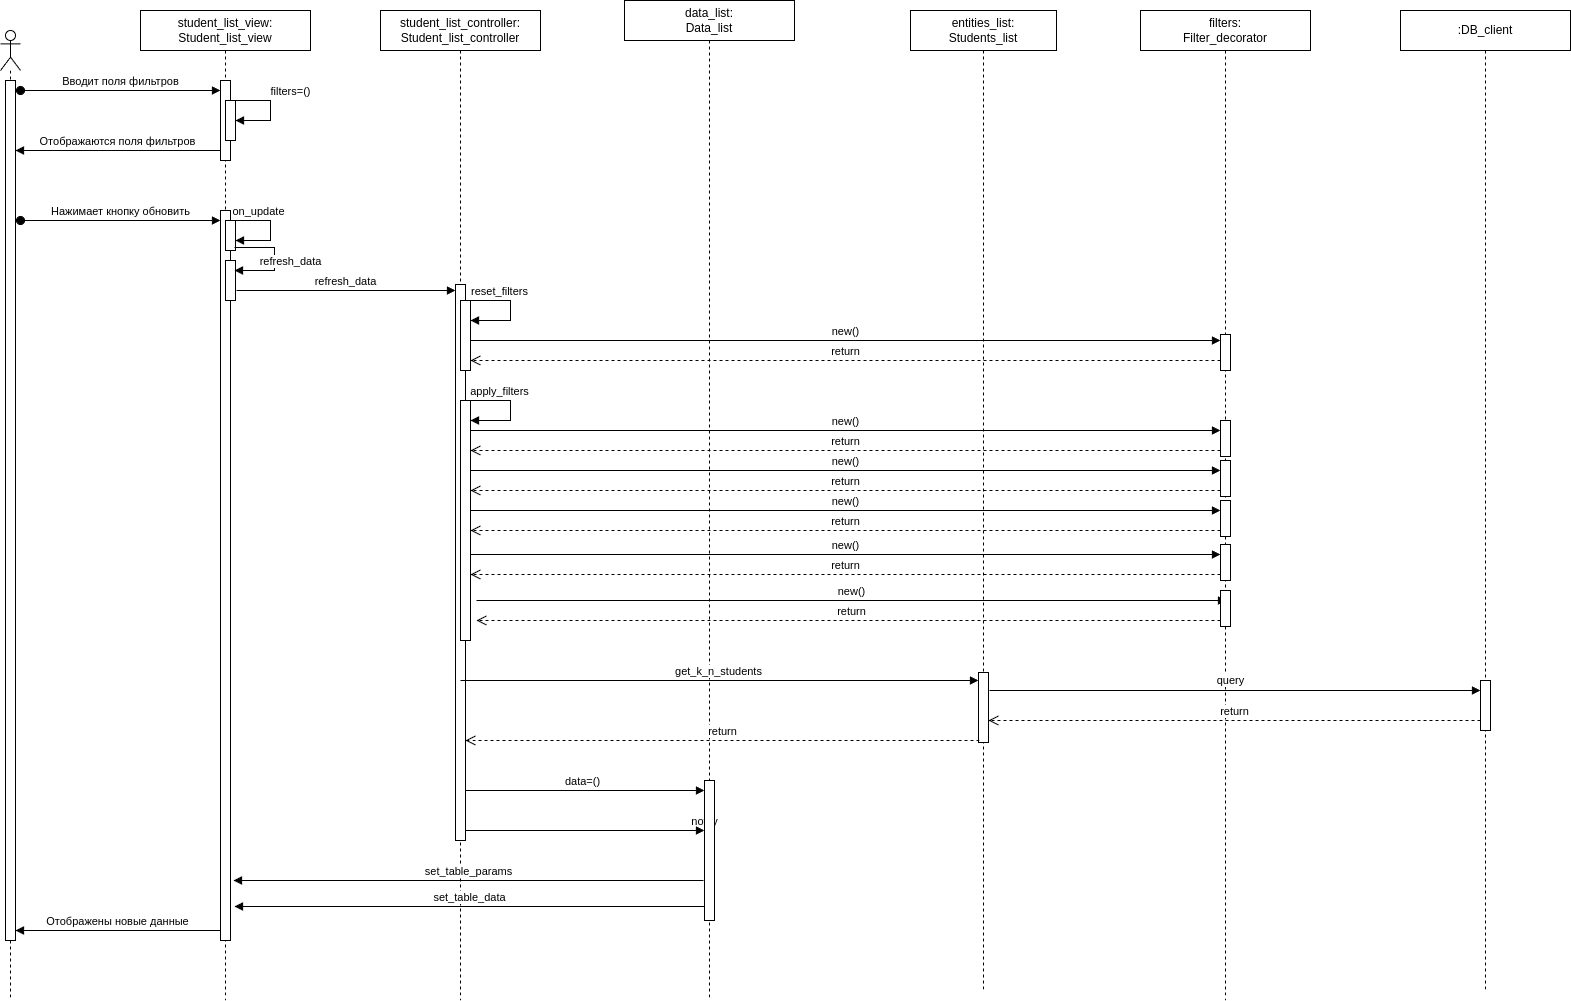

The diagram above was exported from draw.io. Its source (the exported page's mxGraphModel, read from the mxfile embedded in the PNG):
<mxGraphModel dx="2206" dy="1212" grid="1" gridSize="10" guides="1" tooltips="1" connect="1" arrows="1" fold="1" page="1" pageScale="1" pageWidth="850" pageHeight="1100" math="0" shadow="0">
  <root>
    <mxCell id="0" />
    <mxCell id="1" parent="0" />
    <mxCell id="2" value="" style="shape=umlLifeline;perimeter=lifelinePerimeter;whiteSpace=wrap;html=1;container=1;dropTarget=0;collapsible=0;recursiveResize=0;outlineConnect=0;portConstraint=eastwest;newEdgeStyle={&quot;curved&quot;:0,&quot;rounded&quot;:0};participant=umlActor;" vertex="1" parent="1">
      <mxGeometry x="1800" y="4280" width="20" height="970" as="geometry" />
    </mxCell>
    <mxCell id="3" value="" style="html=1;points=[[0,0,0,0,5],[0,1,0,0,-5],[1,0,0,0,5],[1,1,0,0,-5]];perimeter=orthogonalPerimeter;outlineConnect=0;targetShapes=umlLifeline;portConstraint=eastwest;newEdgeStyle={&quot;curved&quot;:0,&quot;rounded&quot;:0};" vertex="1" parent="2">
      <mxGeometry x="5" y="50" width="10" height="860" as="geometry" />
    </mxCell>
    <mxCell id="4" value="Вводит поля фильтров" style="html=1;verticalAlign=bottom;startArrow=oval;startFill=1;endArrow=block;startSize=8;curved=0;rounded=0;" edge="1" parent="1">
      <mxGeometry width="60" relative="1" as="geometry">
        <mxPoint x="1820" y="4340" as="sourcePoint" />
        <mxPoint x="2020" y="4340" as="targetPoint" />
      </mxGeometry>
    </mxCell>
    <mxCell id="5" value="student_list_view:&lt;br&gt;Student_list_view" style="shape=umlLifeline;perimeter=lifelinePerimeter;whiteSpace=wrap;html=1;container=1;dropTarget=0;collapsible=0;recursiveResize=0;outlineConnect=0;portConstraint=eastwest;newEdgeStyle={&quot;curved&quot;:0,&quot;rounded&quot;:0};" vertex="1" parent="1">
      <mxGeometry x="1940" y="4260" width="170" height="990" as="geometry" />
    </mxCell>
    <mxCell id="6" value="" style="html=1;points=[[0,0,0,0,5],[0,1,0,0,-5],[1,0,0,0,5],[1,1,0,0,-5]];perimeter=orthogonalPerimeter;outlineConnect=0;targetShapes=umlLifeline;portConstraint=eastwest;newEdgeStyle={&quot;curved&quot;:0,&quot;rounded&quot;:0};" vertex="1" parent="5">
      <mxGeometry x="80" y="70" width="10" height="80" as="geometry" />
    </mxCell>
    <mxCell id="7" value="" style="html=1;points=[[0,0,0,0,5],[0,1,0,0,-5],[1,0,0,0,5],[1,1,0,0,-5]];perimeter=orthogonalPerimeter;outlineConnect=0;targetShapes=umlLifeline;portConstraint=eastwest;newEdgeStyle={&quot;curved&quot;:0,&quot;rounded&quot;:0};" vertex="1" parent="5">
      <mxGeometry x="85" y="90" width="10" height="40" as="geometry" />
    </mxCell>
    <mxCell id="8" value="" style="html=1;points=[[0,0,0,0,5],[0,1,0,0,-5],[1,0,0,0,5],[1,1,0,0,-5]];perimeter=orthogonalPerimeter;outlineConnect=0;targetShapes=umlLifeline;portConstraint=eastwest;newEdgeStyle={&quot;curved&quot;:0,&quot;rounded&quot;:0};" vertex="1" parent="5">
      <mxGeometry x="80" y="200" width="10" height="730" as="geometry" />
    </mxCell>
    <mxCell id="9" value="" style="html=1;points=[[0,0,0,0,5],[0,1,0,0,-5],[1,0,0,0,5],[1,1,0,0,-5]];perimeter=orthogonalPerimeter;outlineConnect=0;targetShapes=umlLifeline;portConstraint=eastwest;newEdgeStyle={&quot;curved&quot;:0,&quot;rounded&quot;:0};" vertex="1" parent="5">
      <mxGeometry x="85" y="210" width="10" height="30" as="geometry" />
    </mxCell>
    <mxCell id="10" value="on_update" style="html=1;verticalAlign=bottom;endArrow=block;curved=0;rounded=0;" edge="1" parent="5" target="9">
      <mxGeometry x="-0.4274" width="80" relative="1" as="geometry">
        <mxPoint x="90" y="210" as="sourcePoint" />
        <mxPoint x="100" y="230" as="targetPoint" />
        <Array as="points">
          <mxPoint x="130" y="210" />
          <mxPoint x="130" y="230" />
        </Array>
        <mxPoint as="offset" />
      </mxGeometry>
    </mxCell>
    <mxCell id="11" value="" style="html=1;points=[[0,0,0,0,5],[0,1,0,0,-5],[1,0,0,0,5],[1,1,0,0,-5]];perimeter=orthogonalPerimeter;outlineConnect=0;targetShapes=umlLifeline;portConstraint=eastwest;newEdgeStyle={&quot;curved&quot;:0,&quot;rounded&quot;:0};" vertex="1" parent="5">
      <mxGeometry x="85" y="250" width="10" height="40" as="geometry" />
    </mxCell>
    <mxCell id="12" value="student_list_controller:&lt;br&gt;Student_list_controller" style="shape=umlLifeline;perimeter=lifelinePerimeter;whiteSpace=wrap;html=1;container=1;dropTarget=0;collapsible=0;recursiveResize=0;outlineConnect=0;portConstraint=eastwest;newEdgeStyle={&quot;curved&quot;:0,&quot;rounded&quot;:0};" vertex="1" parent="1">
      <mxGeometry x="2180" y="4260" width="160" height="990" as="geometry" />
    </mxCell>
    <mxCell id="13" value="data=()" style="html=1;verticalAlign=bottom;endArrow=block;curved=0;rounded=0;" edge="1" parent="12" target="58">
      <mxGeometry width="80" relative="1" as="geometry">
        <mxPoint x="80" y="780" as="sourcePoint" />
        <mxPoint x="312" y="780" as="targetPoint" />
      </mxGeometry>
    </mxCell>
    <mxCell id="14" value="" style="html=1;points=[[0,0,0,0,5],[0,1,0,0,-5],[1,0,0,0,5],[1,1,0,0,-5]];perimeter=orthogonalPerimeter;outlineConnect=0;targetShapes=umlLifeline;portConstraint=eastwest;newEdgeStyle={&quot;curved&quot;:0,&quot;rounded&quot;:0};" vertex="1" parent="12">
      <mxGeometry x="75" y="274" width="10" height="556" as="geometry" />
    </mxCell>
    <mxCell id="15" value="" style="html=1;points=[[0,0,0,0,5],[0,1,0,0,-5],[1,0,0,0,5],[1,1,0,0,-5]];perimeter=orthogonalPerimeter;outlineConnect=0;targetShapes=umlLifeline;portConstraint=eastwest;newEdgeStyle={&quot;curved&quot;:0,&quot;rounded&quot;:0};" vertex="1" parent="12">
      <mxGeometry x="80" y="290" width="10" height="70" as="geometry" />
    </mxCell>
    <mxCell id="16" value="" style="html=1;points=[[0,0,0,0,5],[0,1,0,0,-5],[1,0,0,0,5],[1,1,0,0,-5]];perimeter=orthogonalPerimeter;outlineConnect=0;targetShapes=umlLifeline;portConstraint=eastwest;newEdgeStyle={&quot;curved&quot;:0,&quot;rounded&quot;:0};" vertex="1" parent="12">
      <mxGeometry x="80" y="390" width="10" height="240" as="geometry" />
    </mxCell>
    <mxCell id="17" value="data_list:&lt;br&gt;Data_list" style="shape=umlLifeline;perimeter=lifelinePerimeter;whiteSpace=wrap;html=1;container=1;dropTarget=0;collapsible=0;recursiveResize=0;outlineConnect=0;portConstraint=eastwest;newEdgeStyle={&quot;curved&quot;:0,&quot;rounded&quot;:0};" vertex="1" parent="1">
      <mxGeometry x="2424" y="4250" width="170" height="1000" as="geometry" />
    </mxCell>
    <mxCell id="18" value=":DB_client" style="shape=umlLifeline;perimeter=lifelinePerimeter;whiteSpace=wrap;html=1;container=1;dropTarget=0;collapsible=0;recursiveResize=0;outlineConnect=0;portConstraint=eastwest;newEdgeStyle={&quot;curved&quot;:0,&quot;rounded&quot;:0};" vertex="1" parent="1">
      <mxGeometry x="3200" y="4260" width="170" height="980" as="geometry" />
    </mxCell>
    <mxCell id="19" value="entities_list:&lt;br&gt;Students_list" style="shape=umlLifeline;perimeter=lifelinePerimeter;whiteSpace=wrap;html=1;container=1;dropTarget=0;collapsible=0;recursiveResize=0;outlineConnect=0;portConstraint=eastwest;newEdgeStyle={&quot;curved&quot;:0,&quot;rounded&quot;:0};" vertex="1" parent="1">
      <mxGeometry x="2710" y="4260" width="146" height="980" as="geometry" />
    </mxCell>
    <mxCell id="20" value="" style="html=1;points=[[0,0,0,0,5],[0,1,0,0,-5],[1,0,0,0,5],[1,1,0,0,-5]];perimeter=orthogonalPerimeter;outlineConnect=0;targetShapes=umlLifeline;portConstraint=eastwest;newEdgeStyle={&quot;curved&quot;:0,&quot;rounded&quot;:0};" vertex="1" parent="19">
      <mxGeometry x="68" y="662" width="10" height="70" as="geometry" />
    </mxCell>
    <mxCell id="21" value="new()" style="html=1;verticalAlign=bottom;endArrow=block;curved=0;rounded=0;" edge="1" parent="19">
      <mxGeometry width="80" relative="1" as="geometry">
        <mxPoint x="-434" y="590" as="sourcePoint" />
        <mxPoint x="316" y="590" as="targetPoint" />
      </mxGeometry>
    </mxCell>
    <mxCell id="22" value="return" style="html=1;verticalAlign=bottom;endArrow=open;dashed=1;endSize=8;curved=0;rounded=0;" edge="1" parent="19">
      <mxGeometry relative="1" as="geometry">
        <mxPoint x="316" y="610" as="sourcePoint" />
        <mxPoint x="-434" y="610" as="targetPoint" />
      </mxGeometry>
    </mxCell>
    <mxCell id="23" value="set_table_params" style="html=1;verticalAlign=bottom;endArrow=block;curved=0;rounded=0;" edge="1" parent="1">
      <mxGeometry width="80" relative="1" as="geometry">
        <mxPoint x="2503" y="5130" as="sourcePoint" />
        <mxPoint x="2033" y="5130" as="targetPoint" />
      </mxGeometry>
    </mxCell>
    <mxCell id="24" value="set_table_data" style="html=1;verticalAlign=bottom;endArrow=block;curved=0;rounded=0;" edge="1" parent="1">
      <mxGeometry width="80" relative="1" as="geometry">
        <mxPoint x="2504" y="5156" as="sourcePoint" />
        <mxPoint x="2034" y="5156" as="targetPoint" />
      </mxGeometry>
    </mxCell>
    <mxCell id="25" value="Отображены новые данные" style="html=1;verticalAlign=bottom;endArrow=block;curved=0;rounded=0;" edge="1" parent="1">
      <mxGeometry width="80" relative="1" as="geometry">
        <mxPoint x="2020" y="5180" as="sourcePoint" />
        <mxPoint x="1815" y="5180" as="targetPoint" />
      </mxGeometry>
    </mxCell>
    <mxCell id="26" value="filters=()" style="html=1;verticalAlign=bottom;endArrow=block;curved=0;rounded=0;" edge="1" parent="1">
      <mxGeometry x="-0.1579" y="20" width="80" relative="1" as="geometry">
        <mxPoint x="2030" y="4350" as="sourcePoint" />
        <mxPoint x="2035" y="4370" as="targetPoint" />
        <Array as="points">
          <mxPoint x="2070" y="4350" />
          <mxPoint x="2070" y="4370" />
        </Array>
        <mxPoint as="offset" />
      </mxGeometry>
    </mxCell>
    <mxCell id="27" value="Отображаются поля фильтров" style="html=1;verticalAlign=bottom;endArrow=block;curved=0;rounded=0;" edge="1" parent="1">
      <mxGeometry width="80" relative="1" as="geometry">
        <mxPoint x="2020" y="4400.000000000001" as="sourcePoint" />
        <mxPoint x="1815" y="4400.000000000001" as="targetPoint" />
      </mxGeometry>
    </mxCell>
    <mxCell id="28" value="Нажимает кнопку обновить" style="html=1;verticalAlign=bottom;startArrow=oval;startFill=1;endArrow=block;startSize=8;curved=0;rounded=0;" edge="1" target="8" parent="1">
      <mxGeometry width="60" relative="1" as="geometry">
        <mxPoint x="1820" y="4470" as="sourcePoint" />
        <mxPoint x="1900" y="4470" as="targetPoint" />
      </mxGeometry>
    </mxCell>
    <mxCell id="29" value="refresh_data" style="html=1;verticalAlign=bottom;endArrow=block;curved=0;rounded=0;entryX=0.9;entryY=0.25;entryDx=0;entryDy=0;entryPerimeter=0;" edge="1" target="11" parent="1">
      <mxGeometry x="0.2233" y="-16" width="80" relative="1" as="geometry">
        <mxPoint x="2034" y="4497" as="sourcePoint" />
        <mxPoint x="2039" y="4517" as="targetPoint" />
        <Array as="points">
          <mxPoint x="2074" y="4497" />
          <mxPoint x="2074" y="4520" />
        </Array>
        <mxPoint x="16" y="16" as="offset" />
      </mxGeometry>
    </mxCell>
    <mxCell id="30" value="refresh_data" style="html=1;verticalAlign=bottom;endArrow=block;curved=0;rounded=0;" edge="1" target="14" parent="1">
      <mxGeometry width="80" relative="1" as="geometry">
        <mxPoint x="2036" y="4540" as="sourcePoint" />
        <mxPoint x="2116" y="4540" as="targetPoint" />
      </mxGeometry>
    </mxCell>
    <mxCell id="31" value="filters:&lt;br&gt;Filter_decorator" style="shape=umlLifeline;perimeter=lifelinePerimeter;whiteSpace=wrap;html=1;container=1;dropTarget=0;collapsible=0;recursiveResize=0;outlineConnect=0;portConstraint=eastwest;newEdgeStyle={&quot;curved&quot;:0,&quot;rounded&quot;:0};" vertex="1" parent="1">
      <mxGeometry x="2940" y="4260" width="170" height="990" as="geometry" />
    </mxCell>
    <mxCell id="32" value="" style="html=1;points=[[0,0,0,0,5],[0,1,0,0,-5],[1,0,0,0,5],[1,1,0,0,-5]];perimeter=orthogonalPerimeter;outlineConnect=0;targetShapes=umlLifeline;portConstraint=eastwest;newEdgeStyle={&quot;curved&quot;:0,&quot;rounded&quot;:0};" vertex="1" parent="31">
      <mxGeometry x="80" y="324" width="10" height="36" as="geometry" />
    </mxCell>
    <mxCell id="33" value="" style="html=1;points=[[0,0,0,0,5],[0,1,0,0,-5],[1,0,0,0,5],[1,1,0,0,-5]];perimeter=orthogonalPerimeter;outlineConnect=0;targetShapes=umlLifeline;portConstraint=eastwest;newEdgeStyle={&quot;curved&quot;:0,&quot;rounded&quot;:0};" vertex="1" parent="31">
      <mxGeometry x="80" y="410" width="10" height="36" as="geometry" />
    </mxCell>
    <mxCell id="34" value="" style="html=1;points=[[0,0,0,0,5],[0,1,0,0,-5],[1,0,0,0,5],[1,1,0,0,-5]];perimeter=orthogonalPerimeter;outlineConnect=0;targetShapes=umlLifeline;portConstraint=eastwest;newEdgeStyle={&quot;curved&quot;:0,&quot;rounded&quot;:0};" vertex="1" parent="31">
      <mxGeometry x="80" y="580" width="10" height="36" as="geometry" />
    </mxCell>
    <mxCell id="35" value="reset_filters" style="html=1;verticalAlign=bottom;endArrow=block;curved=0;rounded=0;" edge="1" target="15" parent="1">
      <mxGeometry x="-0.4274" width="80" relative="1" as="geometry">
        <mxPoint x="2270" y="4550" as="sourcePoint" />
        <mxPoint x="2275" y="4570" as="targetPoint" />
        <Array as="points">
          <mxPoint x="2310" y="4550" />
          <mxPoint x="2310" y="4570" />
        </Array>
        <mxPoint as="offset" />
      </mxGeometry>
    </mxCell>
    <mxCell id="36" value="new()" style="html=1;verticalAlign=bottom;endArrow=block;curved=0;rounded=0;" edge="1" target="32" parent="1">
      <mxGeometry width="80" relative="1" as="geometry">
        <mxPoint x="2270" y="4590" as="sourcePoint" />
        <mxPoint x="2350" y="4590" as="targetPoint" />
      </mxGeometry>
    </mxCell>
    <mxCell id="37" value="return" style="html=1;verticalAlign=bottom;endArrow=open;dashed=1;endSize=8;curved=0;rounded=0;" edge="1" target="15" parent="1">
      <mxGeometry relative="1" as="geometry">
        <mxPoint x="3020" y="4610" as="sourcePoint" />
        <mxPoint x="2940" y="4610" as="targetPoint" />
      </mxGeometry>
    </mxCell>
    <mxCell id="38" value="apply_filters" style="html=1;verticalAlign=bottom;endArrow=block;curved=0;rounded=0;" edge="1" parent="1">
      <mxGeometry x="-0.4274" width="80" relative="1" as="geometry">
        <mxPoint x="2270" y="4650" as="sourcePoint" />
        <mxPoint x="2270" y="4670" as="targetPoint" />
        <Array as="points">
          <mxPoint x="2310" y="4650" />
          <mxPoint x="2310" y="4670" />
        </Array>
        <mxPoint as="offset" />
      </mxGeometry>
    </mxCell>
    <mxCell id="39" value="new()" style="html=1;verticalAlign=bottom;endArrow=block;curved=0;rounded=0;" edge="1" parent="1">
      <mxGeometry width="80" relative="1" as="geometry">
        <mxPoint x="2270" y="4680" as="sourcePoint" />
        <mxPoint x="3020" y="4680" as="targetPoint" />
      </mxGeometry>
    </mxCell>
    <mxCell id="40" value="return" style="html=1;verticalAlign=bottom;endArrow=open;dashed=1;endSize=8;curved=0;rounded=0;" edge="1" parent="1">
      <mxGeometry relative="1" as="geometry">
        <mxPoint x="3020" y="4700" as="sourcePoint" />
        <mxPoint x="2270" y="4700" as="targetPoint" />
      </mxGeometry>
    </mxCell>
    <mxCell id="41" value="" style="html=1;points=[[0,0,0,0,5],[0,1,0,0,-5],[1,0,0,0,5],[1,1,0,0,-5]];perimeter=orthogonalPerimeter;outlineConnect=0;targetShapes=umlLifeline;portConstraint=eastwest;newEdgeStyle={&quot;curved&quot;:0,&quot;rounded&quot;:0};" vertex="1" parent="1">
      <mxGeometry x="3020" y="4710" width="10" height="36" as="geometry" />
    </mxCell>
    <mxCell id="42" value="new()" style="html=1;verticalAlign=bottom;endArrow=block;curved=0;rounded=0;" edge="1" parent="1">
      <mxGeometry width="80" relative="1" as="geometry">
        <mxPoint x="2270" y="4720" as="sourcePoint" />
        <mxPoint x="3020" y="4720" as="targetPoint" />
      </mxGeometry>
    </mxCell>
    <mxCell id="43" value="return" style="html=1;verticalAlign=bottom;endArrow=open;dashed=1;endSize=8;curved=0;rounded=0;" edge="1" parent="1">
      <mxGeometry relative="1" as="geometry">
        <mxPoint x="3020" y="4740" as="sourcePoint" />
        <mxPoint x="2270" y="4740" as="targetPoint" />
      </mxGeometry>
    </mxCell>
    <mxCell id="44" value="" style="html=1;points=[[0,0,0,0,5],[0,1,0,0,-5],[1,0,0,0,5],[1,1,0,0,-5]];perimeter=orthogonalPerimeter;outlineConnect=0;targetShapes=umlLifeline;portConstraint=eastwest;newEdgeStyle={&quot;curved&quot;:0,&quot;rounded&quot;:0};" vertex="1" parent="1">
      <mxGeometry x="3020" y="4750" width="10" height="36" as="geometry" />
    </mxCell>
    <mxCell id="45" value="new()" style="html=1;verticalAlign=bottom;endArrow=block;curved=0;rounded=0;" edge="1" parent="1">
      <mxGeometry width="80" relative="1" as="geometry">
        <mxPoint x="2270" y="4760" as="sourcePoint" />
        <mxPoint x="3020" y="4760" as="targetPoint" />
      </mxGeometry>
    </mxCell>
    <mxCell id="46" value="return" style="html=1;verticalAlign=bottom;endArrow=open;dashed=1;endSize=8;curved=0;rounded=0;" edge="1" parent="1">
      <mxGeometry relative="1" as="geometry">
        <mxPoint x="3020" y="4780" as="sourcePoint" />
        <mxPoint x="2270" y="4780" as="targetPoint" />
      </mxGeometry>
    </mxCell>
    <mxCell id="47" value="" style="html=1;points=[[0,0,0,0,5],[0,1,0,0,-5],[1,0,0,0,5],[1,1,0,0,-5]];perimeter=orthogonalPerimeter;outlineConnect=0;targetShapes=umlLifeline;portConstraint=eastwest;newEdgeStyle={&quot;curved&quot;:0,&quot;rounded&quot;:0};" vertex="1" parent="1">
      <mxGeometry x="3020" y="4794" width="10" height="36" as="geometry" />
    </mxCell>
    <mxCell id="48" value="new()" style="html=1;verticalAlign=bottom;endArrow=block;curved=0;rounded=0;" edge="1" parent="1">
      <mxGeometry width="80" relative="1" as="geometry">
        <mxPoint x="2270" y="4804" as="sourcePoint" />
        <mxPoint x="3020" y="4804" as="targetPoint" />
      </mxGeometry>
    </mxCell>
    <mxCell id="49" value="return" style="html=1;verticalAlign=bottom;endArrow=open;dashed=1;endSize=8;curved=0;rounded=0;" edge="1" parent="1">
      <mxGeometry relative="1" as="geometry">
        <mxPoint x="3020" y="4824" as="sourcePoint" />
        <mxPoint x="2270" y="4824" as="targetPoint" />
      </mxGeometry>
    </mxCell>
    <mxCell id="50" value="" style="html=1;points=[[0,0,0,0,5],[0,1,0,0,-5],[1,0,0,0,5],[1,1,0,0,-5]];perimeter=orthogonalPerimeter;outlineConnect=0;targetShapes=umlLifeline;portConstraint=eastwest;newEdgeStyle={&quot;curved&quot;:0,&quot;rounded&quot;:0};" vertex="1" parent="1">
      <mxGeometry x="3280" y="4930" width="10" height="50" as="geometry" />
    </mxCell>
    <mxCell id="51" value="get_k_n_students" style="html=1;verticalAlign=bottom;endArrow=block;curved=0;rounded=0;" edge="1" target="20" parent="1">
      <mxGeometry width="80" relative="1" as="geometry">
        <mxPoint x="2260" y="4930" as="sourcePoint" />
        <mxPoint x="2765.5" y="4930" as="targetPoint" />
      </mxGeometry>
    </mxCell>
    <mxCell id="52" value="" style="html=1;verticalAlign=bottom;endArrow=block;curved=0;rounded=0;" edge="1" target="50" parent="1">
      <mxGeometry width="80" relative="1" as="geometry">
        <mxPoint x="2789" y="4940" as="sourcePoint" />
        <mxPoint x="3040" y="4940.000000000001" as="targetPoint" />
      </mxGeometry>
    </mxCell>
    <mxCell id="53" value="query" style="edgeLabel;html=1;align=center;verticalAlign=middle;resizable=0;points=[];" vertex="1" connectable="0" parent="52">
      <mxGeometry x="-0.0227" y="2" relative="1" as="geometry">
        <mxPoint y="-9" as="offset" />
      </mxGeometry>
    </mxCell>
    <mxCell id="54" value="return" style="html=1;verticalAlign=bottom;endArrow=open;dashed=1;endSize=8;curved=0;rounded=0;" edge="1" parent="1">
      <mxGeometry relative="1" as="geometry">
        <mxPoint x="3280" y="4970" as="sourcePoint" />
        <mxPoint x="2788.0000000000005" y="4970" as="targetPoint" />
      </mxGeometry>
    </mxCell>
    <mxCell id="55" value="return" style="html=1;verticalAlign=bottom;endArrow=open;dashed=1;endSize=8;curved=0;rounded=0;" edge="1" target="14" parent="1">
      <mxGeometry relative="1" as="geometry">
        <mxPoint x="2779" y="4990" as="sourcePoint" />
        <mxPoint x="2275" y="4990" as="targetPoint" />
      </mxGeometry>
    </mxCell>
    <mxCell id="56" value="notify" style="html=1;verticalAlign=bottom;endArrow=block;curved=0;rounded=0;" edge="1" source="58" parent="1">
      <mxGeometry width="80" relative="1" as="geometry">
        <mxPoint x="2265" y="5080" as="sourcePoint" />
        <mxPoint x="2504" y="5080" as="targetPoint" />
      </mxGeometry>
    </mxCell>
    <mxCell id="57" value="" style="html=1;verticalAlign=bottom;endArrow=block;curved=0;rounded=0;" edge="1" target="58" parent="1">
      <mxGeometry width="80" relative="1" as="geometry">
        <mxPoint x="2265" y="5080" as="sourcePoint" />
        <mxPoint x="2504" y="5080" as="targetPoint" />
      </mxGeometry>
    </mxCell>
    <mxCell id="58" value="" style="html=1;points=[[0,0,0,0,5],[0,1,0,0,-5],[1,0,0,0,5],[1,1,0,0,-5]];perimeter=orthogonalPerimeter;outlineConnect=0;targetShapes=umlLifeline;portConstraint=eastwest;newEdgeStyle={&quot;curved&quot;:0,&quot;rounded&quot;:0};" vertex="1" parent="1">
      <mxGeometry x="2504" y="5030" width="10" height="140" as="geometry" />
    </mxCell>
  </root>
</mxGraphModel>